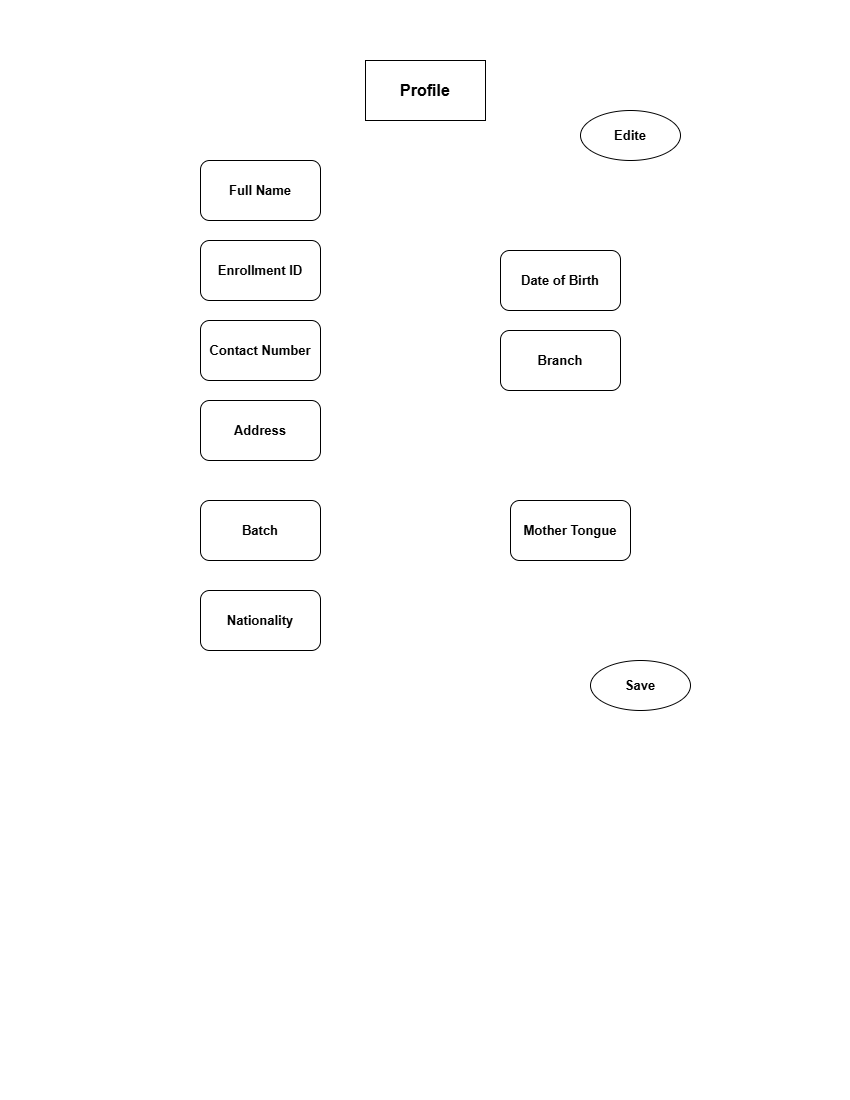

The diagram above was exported from draw.io. Its source (the exported page's mxGraphModel, read from the mxfile embedded in the PNG):
<mxGraphModel dx="1030" dy="608" grid="1" gridSize="10" guides="1" tooltips="1" connect="1" arrows="1" fold="1" page="1" pageScale="1" pageWidth="850" pageHeight="1100" math="0" shadow="0">
  <root>
    <mxCell id="0" />
    <mxCell id="1" parent="0" />
    <mxCell id="FT3G6MBNUa91KBn36pjZ-19" parent="1" style="rounded=1;whiteSpace=wrap;html=1;fontSize=13;fontStyle=1" value="Full Name" vertex="1">
      <mxGeometry height="60" width="120" x="200" y="160" as="geometry" />
    </mxCell>
    <mxCell id="FT3G6MBNUa91KBn36pjZ-20" parent="1" style="rounded=1;whiteSpace=wrap;html=1;fontSize=13;fontStyle=1" value="Enrollment ID" vertex="1">
      <mxGeometry height="60" width="120" x="200" y="240" as="geometry" />
    </mxCell>
    <mxCell id="FT3G6MBNUa91KBn36pjZ-21" parent="1" style="rounded=1;whiteSpace=wrap;html=1;fontStyle=1;fontSize=13;" value="Contact Number" vertex="1">
      <mxGeometry height="60" width="120" x="200" y="320" as="geometry" />
    </mxCell>
    <mxCell id="FT3G6MBNUa91KBn36pjZ-22" parent="1" style="rounded=1;whiteSpace=wrap;html=1;fontStyle=1;fontSize=13;" value="Batch" vertex="1">
      <mxGeometry height="60" width="120" x="200" y="500" as="geometry" />
    </mxCell>
    <mxCell id="FT3G6MBNUa91KBn36pjZ-23" parent="1" style="rounded=1;whiteSpace=wrap;html=1;fontSize=13;fontStyle=1" value="Branch" vertex="1">
      <mxGeometry height="60" width="120" x="500" y="330" as="geometry" />
    </mxCell>
    <mxCell id="FT3G6MBNUa91KBn36pjZ-24" parent="1" style="rounded=1;whiteSpace=wrap;html=1;fontStyle=1;fontSize=13;" value="Date of Birth" vertex="1">
      <mxGeometry height="60" width="120" x="500" y="250" as="geometry" />
    </mxCell>
    <mxCell id="FT3G6MBNUa91KBn36pjZ-25" parent="1" style="rounded=1;whiteSpace=wrap;html=1;fontStyle=1;fontSize=13;" value="Address" vertex="1">
      <mxGeometry height="60" width="120" x="200" y="400" as="geometry" />
    </mxCell>
    <mxCell id="FT3G6MBNUa91KBn36pjZ-26" parent="1" style="rounded=1;whiteSpace=wrap;html=1;fontStyle=1;fontSize=13;" value="Mother Tongue" vertex="1">
      <mxGeometry height="60" width="120" x="510" y="500" as="geometry" />
    </mxCell>
    <mxCell id="FT3G6MBNUa91KBn36pjZ-27" parent="1" style="rounded=1;whiteSpace=wrap;html=1;fontStyle=1;fontSize=13;" value="Nationality" vertex="1">
      <mxGeometry height="60" width="120" x="200" y="590" as="geometry" />
    </mxCell>
    <mxCell id="FT3G6MBNUa91KBn36pjZ-28" parent="1" style="rounded=0;whiteSpace=wrap;html=1;fontSize=16;fontStyle=1" value="Profile" vertex="1">
      <mxGeometry height="60" width="120" x="365" y="60" as="geometry" />
    </mxCell>
    <mxCell id="FT3G6MBNUa91KBn36pjZ-29" parent="1" style="ellipse;whiteSpace=wrap;html=1;fontStyle=1;fontSize=13;" value="Edite" vertex="1">
      <mxGeometry height="50" width="100" x="580" y="110" as="geometry" />
    </mxCell>
    <mxCell id="FT3G6MBNUa91KBn36pjZ-30" parent="1" style="ellipse;whiteSpace=wrap;html=1;fontStyle=1;fontSize=13;" value="Save" vertex="1">
      <mxGeometry height="50" width="100" x="590" y="660" as="geometry" />
    </mxCell>
  </root>
</mxGraphModel>